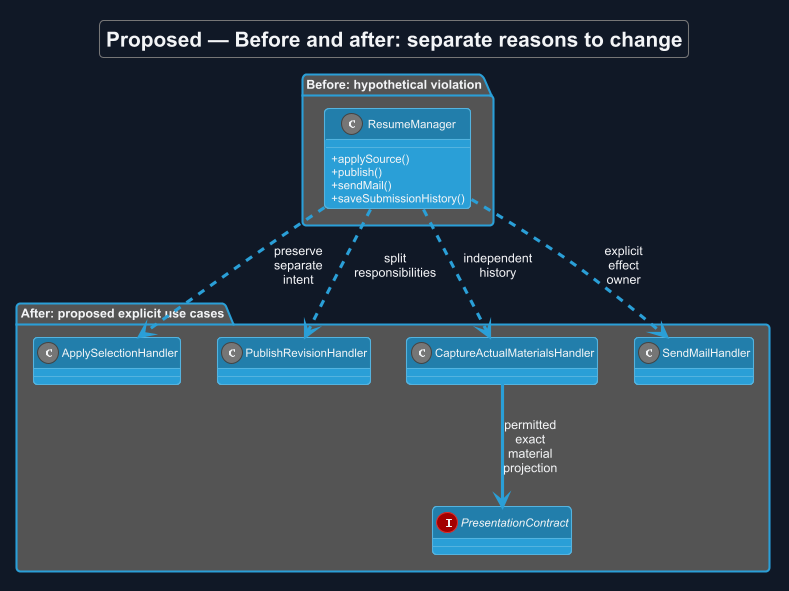

The diagram above was rendered by PlantUML. Its source (embedded in the PNG):
@startuml
!theme cyborg
skinparam backgroundColor #111827
skinparam defaultFontColor #F3F4F6
allowmixing
title Proposed — Before and after: separate reasons to change
skinparam backgroundColor #111827
skinparam shadowing false
skinparam defaultFontName Arial
skinparam classAttributeIconSize 0
skinparam maxMessageSize 65

package "Before: hypothetical violation" {
 class ResumeManager {
  +applySource()
  +publish()
  +sendMail()
  +saveSubmissionHistory()
 }
}
package "After: proposed explicit use cases" {
 class ApplySelectionHandler
 class PublishRevisionHandler
 class CaptureActualMaterialsHandler
 class SendMailHandler
 interface PresentationContract
 CaptureActualMaterialsHandler --> PresentationContract : permitted exact material projection
}
ResumeManager ..> PublishRevisionHandler : split responsibilities
ResumeManager ..> ApplySelectionHandler : preserve separate intent
ResumeManager ..> SendMailHandler : explicit effect owner
ResumeManager ..> CaptureActualMaterialsHandler : independent history

@enduml